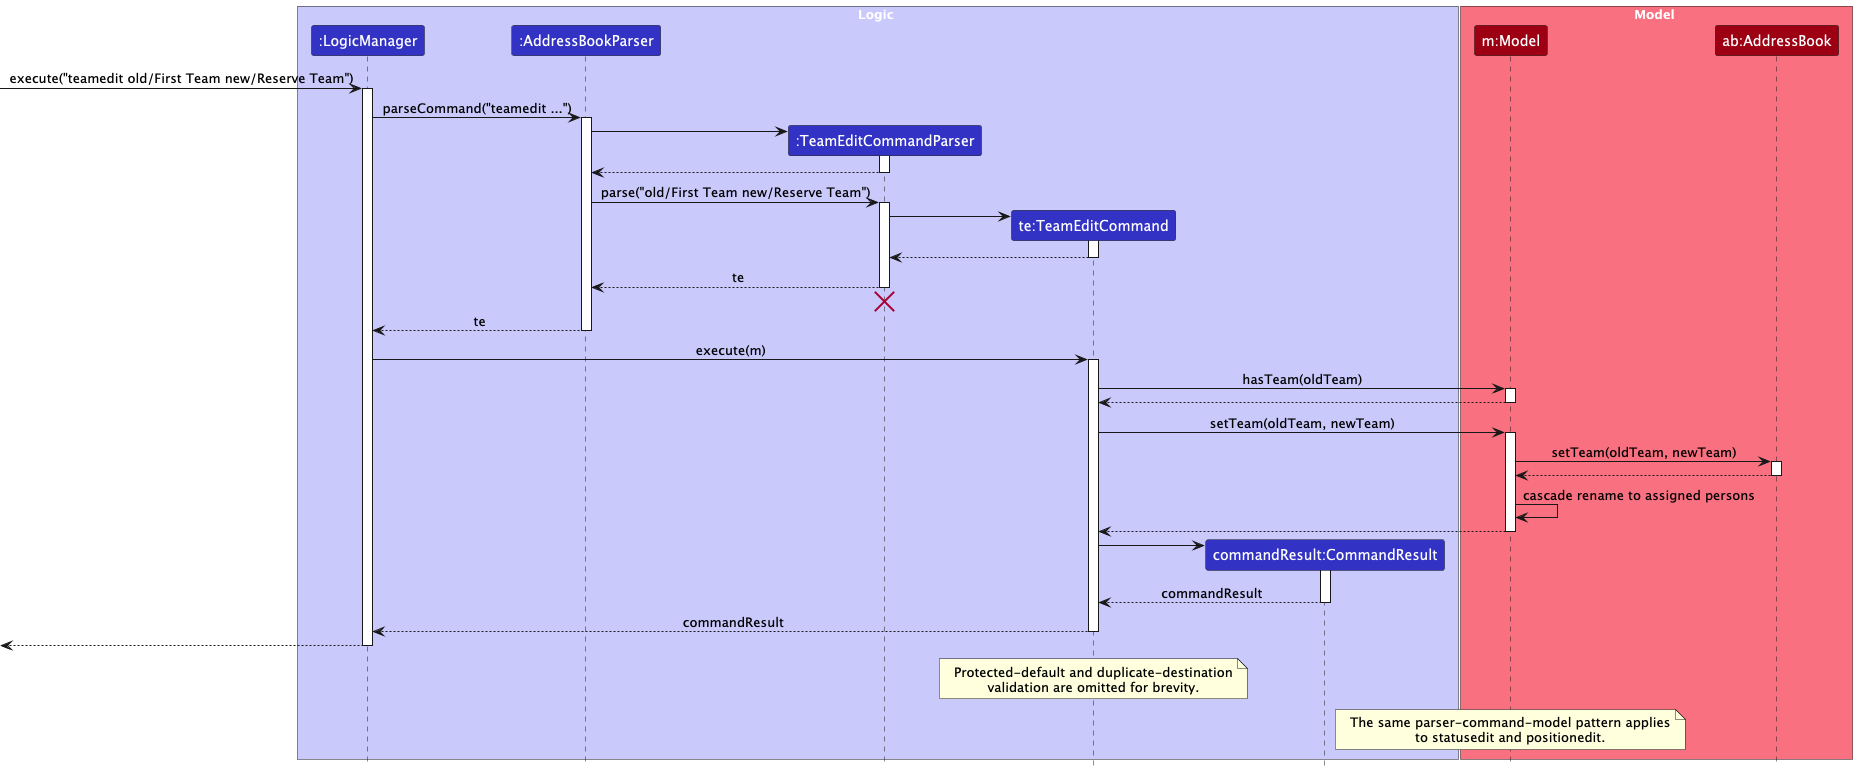

The diagram above was rendered by PlantUML. Its source (embedded in the PNG):
@startuml
!include style.puml
skinparam ArrowFontStyle plain

box Logic LOGIC_COLOR_T1
participant ":LogicManager" as LogicManager LOGIC_COLOR
participant ":AddressBookParser" as AddressBookParser LOGIC_COLOR
participant ":TeamEditCommandParser" as TeamEditCommandParser LOGIC_COLOR
participant "te:TeamEditCommand" as TeamEditCommand LOGIC_COLOR
participant "commandResult:CommandResult" as CommandResult LOGIC_COLOR
end box

box Model MODEL_COLOR_T1
participant "m:Model" as Model MODEL_COLOR
participant "ab:AddressBook" as AddressBook MODEL_COLOR
end box

[-> LogicManager : execute("teamedit old/First Team new/Reserve Team")
activate LogicManager

LogicManager -> AddressBookParser : parseCommand("teamedit ...")
activate AddressBookParser

create TeamEditCommandParser
AddressBookParser -> TeamEditCommandParser
activate TeamEditCommandParser

TeamEditCommandParser --> AddressBookParser
deactivate TeamEditCommandParser

AddressBookParser -> TeamEditCommandParser : parse("old/First Team new/Reserve Team")
activate TeamEditCommandParser

create TeamEditCommand
TeamEditCommandParser -> TeamEditCommand
activate TeamEditCommand

TeamEditCommand --> TeamEditCommandParser
deactivate TeamEditCommand

TeamEditCommandParser --> AddressBookParser : te
deactivate TeamEditCommandParser
TeamEditCommandParser -[hidden]-> AddressBookParser
destroy TeamEditCommandParser

AddressBookParser --> LogicManager : te
deactivate AddressBookParser

LogicManager -> TeamEditCommand : execute(m)
activate TeamEditCommand

TeamEditCommand -> Model : hasTeam(oldTeam)
activate Model
Model --> TeamEditCommand
deactivate Model

TeamEditCommand -> Model : setTeam(oldTeam, newTeam)
activate Model
Model -> AddressBook : setTeam(oldTeam, newTeam)
activate AddressBook
AddressBook --> Model
deactivate AddressBook

Model -> Model : cascade rename to assigned persons
Model --> TeamEditCommand
deactivate Model

create CommandResult
TeamEditCommand -> CommandResult
activate CommandResult
CommandResult --> TeamEditCommand : commandResult
deactivate CommandResult

TeamEditCommand --> LogicManager : commandResult
deactivate TeamEditCommand

[<-- LogicManager
deactivate LogicManager

note over TeamEditCommand
Protected-default and duplicate-destination
validation are omitted for brevity.
end note

note over Model
The same parser-command-model pattern applies
to statusedit and positionedit.
end note
@enduml